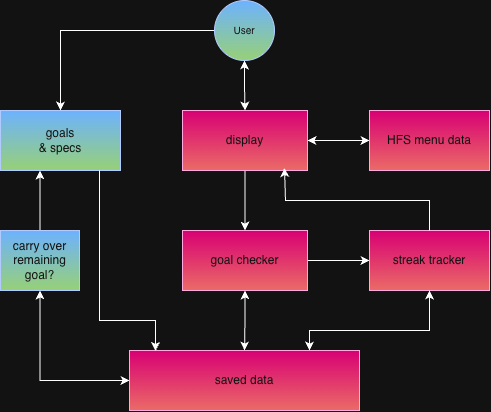

The diagram above was exported from draw.io. Its source (the exported page's mxGraphModel, read from the mxfile embedded in the PNG):
<mxGraphModel dx="964" dy="633" grid="1" gridSize="10" guides="1" tooltips="1" connect="1" arrows="1" fold="1" page="1" pageScale="1" pageWidth="850" pageHeight="1100" math="0" shadow="0">
  <root>
    <mxCell id="0" />
    <mxCell id="1" parent="0" />
    <mxCell id="NUqhM73rMWG5DPW0xGgV-35" edge="1" parent="1" source="NUqhM73rMWG5DPW0xGgV-1" style="edgeStyle=orthogonalEdgeStyle;rounded=0;orthogonalLoop=1;jettySize=auto;html=1;entryX=0;entryY=0.5;entryDx=0;entryDy=0;defaultLabelBackgroundColor=page;startArrow=classic;startFill=1;" target="NUqhM73rMWG5DPW0xGgV-9">
      <mxGeometry relative="1" as="geometry" />
    </mxCell>
    <mxCell id="NUqhM73rMWG5DPW0xGgV-36" edge="1" parent="1" source="NUqhM73rMWG5DPW0xGgV-1" style="edgeStyle=orthogonalEdgeStyle;rounded=0;orthogonalLoop=1;jettySize=auto;html=1;entryX=0.5;entryY=0;entryDx=0;entryDy=0;defaultLabelBackgroundColor=page;" target="NUqhM73rMWG5DPW0xGgV-13">
      <mxGeometry relative="1" as="geometry" />
    </mxCell>
    <mxCell id="NUqhM73rMWG5DPW0xGgV-1" parent="1" style="rounded=0;whiteSpace=wrap;html=1;fillColor=light-dark(#D80073,#D80073);fontColor=#ffffff;strokeColor=#A50040;gradientColor=light-dark(#000000,#EA6B66);" value="display" vertex="1">
      <mxGeometry height="60" width="125" x="363" y="200" as="geometry" />
    </mxCell>
    <mxCell id="NUqhM73rMWG5DPW0xGgV-6" edge="1" parent="1" source="NUqhM73rMWG5DPW0xGgV-5" style="edgeStyle=orthogonalEdgeStyle;rounded=0;orthogonalLoop=1;jettySize=auto;html=1;defaultLabelBackgroundColor=page;entryX=0.5;entryY=0;entryDx=0;entryDy=0;" target="NUqhM73rMWG5DPW0xGgV-7">
      <mxGeometry relative="1" as="geometry">
        <mxPoint x="425" y="190" as="targetPoint" />
      </mxGeometry>
    </mxCell>
    <mxCell id="NUqhM73rMWG5DPW0xGgV-34" edge="1" parent="1" source="NUqhM73rMWG5DPW0xGgV-5" style="edgeStyle=orthogonalEdgeStyle;rounded=0;orthogonalLoop=1;jettySize=auto;html=1;entryX=0.5;entryY=0;entryDx=0;entryDy=0;defaultLabelBackgroundColor=page;startArrow=classic;startFill=1;" target="NUqhM73rMWG5DPW0xGgV-1">
      <mxGeometry relative="1" x="-0.0099" as="geometry" />
    </mxCell>
    <mxCell id="NUqhM73rMWG5DPW0xGgV-5" parent="1" style="ellipse;whiteSpace=wrap;html=1;shapeInside=1;aspect=fixed;fillColor=#0050ef;fontColor=#ffffff;strokeColor=#001DBC;gradientColor=light-dark(#000000,#97D077);" value="&lt;font size=&quot;1&quot;&gt;User&lt;/font&gt;" vertex="1">
      <mxGeometry height="60" width="60" x="395" y="90" as="geometry" />
    </mxCell>
    <mxCell id="NUqhM73rMWG5DPW0xGgV-44" edge="1" parent="1" source="NUqhM73rMWG5DPW0xGgV-7" style="edgeStyle=orthogonalEdgeStyle;rounded=0;orthogonalLoop=1;jettySize=auto;html=1;entryX=0.5;entryY=0;entryDx=0;entryDy=0;defaultLabelBackgroundColor=page;endArrow=none;endFill=0;startArrow=classic;startFill=1;" target="NUqhM73rMWG5DPW0xGgV-21">
      <mxGeometry relative="1" as="geometry">
        <Array as="points">
          <mxPoint x="220.5" y="280" />
          <mxPoint x="220.5" y="280" />
        </Array>
      </mxGeometry>
    </mxCell>
    <mxCell id="NUqhM73rMWG5DPW0xGgV-7" parent="1" style="whiteSpace=wrap;html=1;strokeColor=#001DBC;align=center;verticalAlign=middle;fontFamily=Helvetica;fontSize=12;fontColor=#ffffff;fillColor=#0050ef;gradientColor=light-dark(#000000,#97D077);" value="goals&lt;div&gt;&amp;amp; specs&lt;/div&gt;" vertex="1">
      <mxGeometry height="60" width="120" x="181" y="200" as="geometry" />
    </mxCell>
    <mxCell id="NUqhM73rMWG5DPW0xGgV-9" parent="1" style="rounded=0;whiteSpace=wrap;html=1;fillColor=light-dark(#D80073,#D80073);fontColor=#ffffff;strokeColor=#A50040;gradientColor=light-dark(#000000,#EA6B66);" value="HFS menu data" vertex="1">
      <mxGeometry height="60" width="120" x="550" y="200" as="geometry" />
    </mxCell>
    <mxCell id="NUqhM73rMWG5DPW0xGgV-38" edge="1" parent="1" source="NUqhM73rMWG5DPW0xGgV-13" style="edgeStyle=orthogonalEdgeStyle;rounded=0;orthogonalLoop=1;jettySize=auto;html=1;entryX=0;entryY=0.5;entryDx=0;entryDy=0;defaultLabelBackgroundColor=page;" target="NUqhM73rMWG5DPW0xGgV-31">
      <mxGeometry relative="1" as="geometry" />
    </mxCell>
    <mxCell id="NUqhM73rMWG5DPW0xGgV-41" edge="1" parent="1" source="NUqhM73rMWG5DPW0xGgV-13" style="edgeStyle=orthogonalEdgeStyle;rounded=0;orthogonalLoop=1;jettySize=auto;html=1;entryX=0.5;entryY=0;entryDx=0;entryDy=0;defaultLabelBackgroundColor=page;startArrow=classic;startFill=1;" target="NUqhM73rMWG5DPW0xGgV-39">
      <mxGeometry relative="1" x="-0.0083" as="geometry" />
    </mxCell>
    <mxCell id="NUqhM73rMWG5DPW0xGgV-13" parent="1" style="rounded=0;whiteSpace=wrap;html=1;fillColor=light-dark(#D80073,#D80073);fontColor=#ffffff;strokeColor=#A50040;gradientColor=light-dark(#000000,#EA6B66);" value="goal checker" vertex="1">
      <mxGeometry height="60" width="125" x="363" y="320" as="geometry" />
    </mxCell>
    <mxCell id="NUqhM73rMWG5DPW0xGgV-43" edge="1" parent="1" source="NUqhM73rMWG5DPW0xGgV-21" style="edgeStyle=orthogonalEdgeStyle;rounded=0;orthogonalLoop=1;jettySize=auto;html=1;entryX=0;entryY=0.5;entryDx=0;entryDy=0;defaultLabelBackgroundColor=page;startArrow=classic;startFill=1;" target="NUqhM73rMWG5DPW0xGgV-39">
      <mxGeometry relative="1" x="0.0028" as="geometry">
        <Array as="points">
          <mxPoint x="220.5" y="470" />
        </Array>
      </mxGeometry>
    </mxCell>
    <mxCell id="NUqhM73rMWG5DPW0xGgV-21" parent="1" style="whiteSpace=wrap;html=1;strokeColor=#001DBC;align=center;verticalAlign=middle;fontFamily=Helvetica;fontSize=12;fontColor=#ffffff;fillColor=#0050ef;gradientColor=light-dark(#000000,#97D077);" value="carry over remaining goal?" vertex="1">
      <mxGeometry height="60" width="79" x="181" y="320" as="geometry" />
    </mxCell>
    <mxCell id="NUqhM73rMWG5DPW0xGgV-31" parent="1" style="rounded=0;whiteSpace=wrap;html=1;fillColor=light-dark(#D80073,#D80073);fontColor=#ffffff;strokeColor=#A50040;gradientColor=light-dark(#000000,#EA6B66);" value="streak tracker" vertex="1">
      <mxGeometry height="60" width="120" x="550" y="320" as="geometry" />
    </mxCell>
    <mxCell id="NUqhM73rMWG5DPW0xGgV-37" edge="1" parent="1" source="NUqhM73rMWG5DPW0xGgV-31" style="edgeStyle=orthogonalEdgeStyle;rounded=0;orthogonalLoop=1;jettySize=auto;html=1;entryX=0.816;entryY=0.958;entryDx=0;entryDy=0;entryPerimeter=0;defaultLabelBackgroundColor=page;" target="NUqhM73rMWG5DPW0xGgV-1">
      <mxGeometry relative="1" x="-0.0316" as="geometry">
        <Array as="points">
          <mxPoint x="610" y="290" />
          <mxPoint x="466" y="290" />
        </Array>
      </mxGeometry>
    </mxCell>
    <mxCell id="NUqhM73rMWG5DPW0xGgV-40" edge="1" parent="1" source="NUqhM73rMWG5DPW0xGgV-39" style="edgeStyle=orthogonalEdgeStyle;rounded=0;orthogonalLoop=1;jettySize=auto;html=1;defaultLabelBackgroundColor=page;startArrow=classic;startFill=1;" target="NUqhM73rMWG5DPW0xGgV-31">
      <mxGeometry relative="1" x="-0.3556" as="geometry">
        <Array as="points">
          <mxPoint x="490" y="420" />
          <mxPoint x="610" y="420" />
        </Array>
      </mxGeometry>
    </mxCell>
    <mxCell id="NUqhM73rMWG5DPW0xGgV-39" parent="1" style="rounded=0;whiteSpace=wrap;html=1;fillColor=light-dark(#D80073,#D80073);fontColor=#ffffff;strokeColor=#A50040;gradientColor=light-dark(#000000,#EA6B66);" value="saved data" vertex="1">
      <mxGeometry height="60" width="230" x="310" y="440" as="geometry" />
    </mxCell>
    <mxCell id="NUqhM73rMWG5DPW0xGgV-42" edge="1" parent="1" source="NUqhM73rMWG5DPW0xGgV-7" style="edgeStyle=orthogonalEdgeStyle;rounded=0;orthogonalLoop=1;jettySize=auto;html=1;entryX=0.113;entryY=0.008;entryDx=0;entryDy=0;entryPerimeter=0;defaultLabelBackgroundColor=page;" target="NUqhM73rMWG5DPW0xGgV-39">
      <mxGeometry relative="1" x="-0.002" as="geometry">
        <Array as="points">
          <mxPoint x="280" y="410" />
          <mxPoint x="336" y="410" />
        </Array>
      </mxGeometry>
    </mxCell>
  </root>
</mxGraphModel>